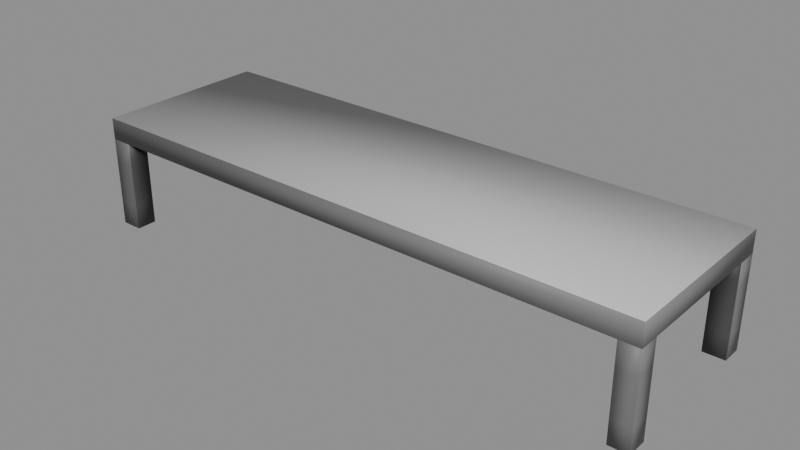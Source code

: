 # Source: furnishings-chairs-basicconcretebench.blend  (saved by Blender 5.2.44; exported with 4.5.12 LTS)
import bpy
from mathutils import Matrix  # noqa: F401  (used for matrix-valued properties, if any)

bpy.ops.wm.read_factory_settings(use_empty=True)
scene = bpy.context.scene
scene.name = 'furnishings-chairs-basicconcretebench'

# ---- collections
col_basicconcretebench = bpy.data.collections.new('BasicConcreteBench'); scene.collection.children.link(col_basicconcretebench)

# ---- materials (node trees are filled in below, after node groups)
mat_mat_standard_004 = bpy.data.materials.new('Mat_Standard.004')
mat_mat_standard_004.use_backface_culling_lightprobe_volume = False
mat_mat_standard_004.use_transparent_shadow = False
mat_mat_standard_004.diffuse_color = (1.0, 0.0, 0.0, 1.0)
mat_mat_standard_004.roughness = 0.5528

# ---- material node trees
mat_mat_standard_004.use_nodes = True; mat_mat_standard_004.node_tree.nodes.clear()
_N = mat_mat_standard_004.node_tree.nodes; _L = mat_mat_standard_004.node_tree.links
n0 = _N.new('ShaderNodeBsdfPrincipled'); n0.name = 'Principled BSDF'; n0.location = (10, 300)
n0.distribution = 'GGX'
n0.subsurface_method = 'BURLEY'
n0.inputs[2].default_value = 0.5528
n0.inputs[3].default_value = 1.45
n0.inputs[27].default_value = (0.0, 0.0, 0.0, 1.0)
n1 = _N.new('ShaderNodeOutputMaterial'); n1.name = 'Material Output'; n1.location = (300, 300)
n2 = _N.new('ShaderNodeNormalMap'); n2.name = 'Normal Map'; n2.location = (-300, -300)
n2.label = 'Normal/Map'
n3 = _N.new('ShaderNodeVertexColor'); n3.name = 'Vertex Color'; n3.location = (-380, 263)
n3.layer_name = 'colorSet1'
_L.new(n0.outputs[0], n1.inputs[0])
_L.new(n2.outputs[0], n0.inputs[5])
_L.new(n3.outputs[0], n0.inputs[0])
n1.is_active_output = True

# ---- meshes
me_mesh_001 = bpy.data.meshes.new('Mesh.001')
me_mesh_001.from_pydata([(1.263, 0.3885, 2.98e-08), (1.168, 0.3885, 2.98e-08), (1.263, 0.3885, 0.3984), (1.168, 0.3885, 0.3984), (1.263, 0.2984, 0.3984), (1.168, 0.2984, 0.3984), (1.263, 0.2984, 2.98e-08), (1.168, 0.2984, 2.98e-08), (1.263, 0.3885, 0.1045), (1.168, 0.3885, 0.1045), (1.263, 0.2984, 0.1045), (1.168, 0.2984, 0.1045), (1.263, 0.2984, 0.2951), (1.168, 0.2984, 0.2951), (1.263, 0.3885, 0.2951), (1.168, 0.3885, 0.2951), (-1.263, -0.3885, 0.0), (-1.168, -0.3885, 0.0), (-1.263, -0.3885, 0.3984), (-1.168, -0.3885, 0.3984), (-1.263, -0.2988, 0.3984), (-1.168, -0.2988, 0.3984), (-1.263, -0.2988, 0.0), (-1.168, -0.2988, 0.0), (-1.263, -0.3885, 0.1045), (-1.168, -0.3885, 0.1045), (-1.263, -0.2988, 0.1045), (-1.168, -0.2988, 0.1045), (-1.263, -0.2988, 0.2951), (-1.168, -0.2988, 0.2951), (-1.263, -0.3885, 0.2951), (-1.168, -0.3885, 0.2951), (-1.263, 0.3885, 2.98e-08), (-1.263, 0.2991, 2.98e-08), (-1.263, 0.3885, 0.3984), (-1.263, 0.2991, 0.3984), (-1.178, 0.3885, 0.3984), (-1.178, 0.2991, 0.3984), (-1.178, 0.3885, 2.98e-08), (-1.178, 0.2991, 2.98e-08), (-1.263, 0.3885, 0.1045), (-1.263, 0.2991, 0.1045), (-1.178, 0.3885, 0.1045), (-1.178, 0.2991, 0.1045), (-1.178, 0.3885, 0.2951), (-1.178, 0.2991, 0.2951), (-1.263, 0.3885, 0.2951), (-1.263, 0.2991, 0.2951), (1.263, -0.3885, 0.0), (1.263, -0.2987, 0.0), (1.263, -0.3885, 0.3984), (1.263, -0.2987, 0.3984), (1.178, -0.3885, 0.3984), (1.178, -0.2987, 0.3984), (1.178, -0.3885, 0.0), (1.178, -0.2987, 0.0), (1.263, -0.3885, 0.1045), (1.263, -0.2987, 0.1045), (1.178, -0.3885, 0.1045), (1.178, -0.2987, 0.1045), (1.178, -0.3885, 0.2951), (1.178, -0.2987, 0.2951), (1.263, -0.3885, 0.2951), (1.263, -0.2987, 0.2951), (-1.263, -0.3885, 0.3984), (1.263, -0.3885, 0.3984), (-1.263, -0.3885, 0.4945), (1.263, -0.3885, 0.4945), (-1.263, 0.3885, 0.4945), (1.263, 0.3885, 0.4945), (-1.263, 0.3885, 0.3984), (1.263, 0.3885, 0.3984)], [], [(0, 1, 9, 8), (2, 3, 5, 4), (4, 5, 13, 12), (6, 7, 1, 0), (1, 7, 11, 9), (6, 0, 8, 10), (8, 9, 15, 14), (10, 11, 7, 6), (9, 11, 13, 15), (10, 8, 14, 12), (12, 13, 11, 10), (14, 15, 3, 2), (15, 13, 5, 3), (12, 14, 2, 4), (16, 17, 25, 24), (18, 19, 21, 20), (20, 21, 29, 28), (22, 23, 17, 16), (17, 23, 27, 25), (22, 16, 24, 26), (24, 25, 31, 30), (26, 27, 23, 22), (25, 27, 29, 31), (26, 24, 30, 28), (28, 29, 27, 26), (30, 31, 19, 18), (31, 29, 21, 19), (28, 30, 18, 20), (32, 33, 41, 40), (34, 35, 37, 36), (36, 37, 45, 44), (38, 39, 33, 32), (33, 39, 43, 41), (38, 32, 40, 42), (40, 41, 47, 46), (42, 43, 39, 38), (41, 43, 45, 47), (42, 40, 46, 44), (44, 45, 43, 42), (46, 47, 35, 34), (47, 45, 37, 35), (44, 46, 34, 36), (48, 49, 57, 56), (50, 51, 53, 52), (52, 53, 61, 60), (54, 55, 49, 48), (49, 55, 59, 57), (54, 48, 56, 58), (56, 57, 63, 62), (58, 59, 55, 54), (57, 59, 61, 63), (58, 56, 62, 60), (60, 61, 59, 58), (62, 63, 51, 50), (63, 61, 53, 51), (60, 62, 50, 52), (64, 65, 67, 66), (66, 67, 69, 68), (68, 69, 71, 70), (70, 71, 65, 64), (65, 71, 69, 67), (70, 64, 66, 68)])
me_mesh_001.polygons.foreach_set('use_smooth', [True] * 62)
_uv = me_mesh_001.uv_layers.new(name='map1')
_uv.uv.foreach_set('vector', [0.7237, 0.4047, 0.6915, 0.4047, 0.6915, 0.3692, 0.7237, 0.3692, 0.4701, 0.8628, 0.4701, 0.895, 0.4396, 0.895, 0.4396, 0.8628, 0.7298, 0.1372, 0.6976, 0.1372, 0.6976, 0.1021, 0.7298, 0.1021, 0.5427, 0.8628, 0.5427, 0.895, 0.5121, 0.895, 0.5121, 0.8628, 0.736, 0.001995, 0.7666, 0.001995, 0.7666, 0.03746, 0.736, 0.03746, 0.7726, 0.001995, 0.8032, 0.001995, 0.8032, 0.03746, 0.7726, 0.03746, 0.7237, 0.3692, 0.6915, 0.3692, 0.6915, 0.3045, 0.7237, 0.3045, 0.7298, 0.03746, 0.6976, 0.03746, 0.6976, 0.001995, 0.7298, 0.001995, 0.736, 0.03746, 0.7666, 0.03746, 0.7666, 0.1021, 0.736, 0.1021, 0.7726, 0.03746, 0.8032, 0.03746, 0.8032, 0.1021, 0.7726, 0.1021, 0.7298, 0.1021, 0.6976, 0.1021, 0.6976, 0.03746, 0.7298, 0.03746, 0.7237, 0.3045, 0.6915, 0.3045, 0.6915, 0.2694, 0.7237, 0.2694, 0.736, 0.1021, 0.7666, 0.1021, 0.7666, 0.1372, 0.736, 0.1372, 0.7726, 0.1021, 0.8032, 0.1021, 0.8032, 0.1372, 0.7726, 0.1372, 0.8092, 0.001995, 0.8415, 0.001995, 0.8415, 0.03746, 0.8092, 0.03746, 0.5484, 0.895, 0.5484, 0.8628, 0.5789, 0.8628, 0.5789, 0.895, 0.6535, 0.2694, 0.6858, 0.2694, 0.6858, 0.3045, 0.6535, 0.3045, 0.4759, 0.895, 0.4759, 0.8628, 0.5063, 0.8628, 0.5063, 0.895, 0.8477, 0.001995, 0.8781, 0.001995, 0.8781, 0.03746, 0.8477, 0.03746, 0.8843, 0.001995, 0.9147, 0.001995, 0.9147, 0.03746, 0.8843, 0.03746, 0.8092, 0.03746, 0.8415, 0.03746, 0.8415, 0.1021, 0.8092, 0.1021, 0.6535, 0.3692, 0.6858, 0.3692, 0.6858, 0.4047, 0.6535, 0.4047, 0.8477, 0.03746, 0.8781, 0.03746, 0.8781, 0.1021, 0.8477, 0.1021, 0.8843, 0.03746, 0.9147, 0.03746, 0.9147, 0.1021, 0.8843, 0.1021, 0.6535, 0.3045, 0.6858, 0.3045, 0.6858, 0.3692, 0.6535, 0.3692, 0.8092, 0.1021, 0.8415, 0.1021, 0.8415, 0.1372, 0.8092, 0.1372, 0.8477, 0.1021, 0.8781, 0.1021, 0.8781, 0.1372, 0.8477, 0.1372, 0.8843, 0.1021, 0.9147, 0.1021, 0.9147, 0.1372, 0.8843, 0.1372, 0.9069, 0.141, 0.9373, 0.141, 0.9373, 0.1764, 0.9069, 0.1764, 0.3018, 0.8931, 0.3018, 0.8628, 0.3305, 0.8628, 0.3305, 0.8931, 0.9012, 0.2762, 0.8708, 0.2762, 0.8708, 0.2411, 0.9012, 0.2411, 0.3649, 0.8628, 0.3649, 0.8931, 0.3362, 0.8931, 0.3362, 0.8628, 0.8364, 0.141, 0.8651, 0.141, 0.8651, 0.1764, 0.8364, 0.1764, 0.6478, 0.4047, 0.6191, 0.4047, 0.6191, 0.3692, 0.6478, 0.3692, 0.9069, 0.1764, 0.9373, 0.1764, 0.9373, 0.2411, 0.9069, 0.2411, 0.9012, 0.1764, 0.8708, 0.1764, 0.8708, 0.141, 0.9012, 0.141, 0.8364, 0.1764, 0.8651, 0.1764, 0.8651, 0.2411, 0.8364, 0.2411, 0.6478, 0.3692, 0.6191, 0.3692, 0.6191, 0.3045, 0.6478, 0.3045, 0.9012, 0.2411, 0.8708, 0.2411, 0.8708, 0.1764, 0.9012, 0.1764, 0.9069, 0.2411, 0.9373, 0.2411, 0.9373, 0.2762, 0.9069, 0.2762, 0.8364, 0.2411, 0.8651, 0.2411, 0.8651, 0.2762, 0.8364, 0.2762, 0.6478, 0.3045, 0.6191, 0.3045, 0.6191, 0.2694, 0.6478, 0.2694, 0.8002, 0.141, 0.8306, 0.141, 0.8306, 0.1764, 0.8002, 0.1764, 0.4338, 0.8628, 0.4338, 0.8932, 0.4051, 0.8932, 0.4051, 0.8628, 0.7944, 0.2762, 0.7639, 0.2762, 0.7639, 0.2411, 0.7944, 0.2411, 0.3707, 0.8932, 0.3707, 0.8628, 0.3994, 0.8628, 0.3994, 0.8932, 0.6133, 0.998, 0.5846, 0.998, 0.5846, 0.9625, 0.6133, 0.9625, 0.7295, 0.141, 0.7582, 0.141, 0.7582, 0.1764, 0.7295, 0.1764, 0.8002, 0.1764, 0.8306, 0.1764, 0.8306, 0.2411, 0.8002, 0.2411, 0.7944, 0.1764, 0.7639, 0.1764, 0.7639, 0.141, 0.7944, 0.141, 0.6133, 0.9625, 0.5846, 0.9625, 0.5846, 0.8979, 0.6133, 0.8979, 0.7295, 0.1764, 0.7582, 0.1764, 0.7582, 0.2411, 0.7295, 0.2411, 0.7944, 0.2411, 0.7639, 0.2411, 0.7639, 0.1764, 0.7944, 0.1764, 0.8002, 0.2411, 0.8306, 0.2411, 0.8306, 0.2762, 0.8002, 0.2762, 0.6133, 0.8979, 0.5846, 0.8979, 0.5846, 0.8628, 0.6133, 0.8628, 0.7295, 0.2411, 0.7582, 0.2411, 0.7582, 0.2762, 0.7295, 0.2762, 0.001871, 0.859, 0.001871, 0.001995, 0.03448, 0.001995, 0.03448, 0.859, 0.04049, 0.859, 0.04049, 0.001996, 0.3042, 0.001996, 0.3042, 0.859, 0.5823, 0.859, 0.5823, 0.001993, 0.6149, 0.001993, 0.6149, 0.859, 0.3114, 0.859, 0.3114, 0.001995, 0.5751, 0.001995, 0.5751, 0.859, 0.6207, 0.2657, 0.6207, 0.001995, 0.6533, 0.001995, 0.6533, 0.2657, 0.6592, 0.2657, 0.6592, 0.001995, 0.6918, 0.001995, 0.6918, 0.2657])
_ca = me_mesh_001.color_attributes.new('colorSet1', 'BYTE_COLOR', 'CORNER')
_ca.data.foreach_set('color', [0.07227, 0.07227, 0.07227, 1.0, 0.07227, 0.07227, 0.07227, 1.0, 0.07421, 0.07421, 0.07421, 1.0, 0.08022, 0.08022, 0.08022, 1.0, 0.0, 0.0, 0.0, 1.0, 0.0, 0.0, 0.0, 1.0, 0.0, 0.0, 0.0, 1.0, 0.0, 0.0, 0.0, 1.0, 0.01938, 0.01938, 0.01938, 1.0, 0.001821, 0.001821, 0.001821, 1.0, 0.02217, 0.02217, 0.02217, 1.0, 0.06125, 0.06125, 0.06125, 1.0, 0.0, 0.0, 0.0, 1.0, 0.0, 0.0, 0.0, 1.0, 0.0, 0.0, 0.0, 1.0, 0.0, 0.0, 0.0, 1.0, 0.02315, 0.02315, 0.02315, 1.0, 0.016, 0.016, 0.016, 1.0, 0.01521, 0.01521, 0.01521, 1.0, 0.02029, 0.02029, 0.02029, 1.0, 0.162, 0.162, 0.162, 1.0, 0.1559, 0.1559, 0.1559, 1.0, 0.1714, 0.1714, 0.1714, 1.0, 0.1651, 0.1651, 0.1651, 1.0, 0.08022, 0.08022, 0.08022, 1.0, 0.07421, 0.07421, 0.07421, 1.0, 0.08228, 0.08228, 0.08228, 1.0, 0.0865, 0.0865, 0.0865, 1.0, 0.07036, 0.07036, 0.07036, 1.0, 0.04971, 0.04971, 0.04971, 1.0, 0.05613, 0.05613, 0.05613, 1.0, 0.06848, 0.06848, 0.06848, 1.0, 0.02029, 0.02029, 0.02029, 1.0, 0.01521, 0.01521, 0.01521, 1.0, 0.004777, 0.004777, 0.004777, 1.0, 0.016, 0.016, 0.016, 1.0, 0.1651, 0.1651, 0.1651, 1.0, 0.1714, 0.1714, 0.1714, 1.0, 0.1779, 0.1779, 0.1779, 1.0, 0.1812, 0.1812, 0.1812, 1.0, 0.06125, 0.06125, 0.06125, 1.0, 0.02217, 0.02217, 0.02217, 1.0, 0.04971, 0.04971, 0.04971, 1.0, 0.07036, 0.07036, 0.07036, 1.0, 0.0865, 0.0865, 0.0865, 1.0, 0.08228, 0.08228, 0.08228, 1.0, 0.08228, 0.08228, 0.08228, 1.0, 0.09306, 0.09306, 0.09306, 1.0, 0.016, 0.016, 0.016, 1.0, 0.004777, 0.004777, 0.004777, 1.0, 0.0009106, 0.0009106, 0.0009106, 1.0, 0.007499, 0.007499, 0.007499, 1.0, 0.1812, 0.1812, 0.1812, 1.0, 0.1779, 0.1779, 0.1779, 1.0, 0.1878, 0.1878, 0.1878, 1.0, 0.1845, 0.1845, 0.1845, 1.0, 0.1046, 0.1046, 0.1046, 1.0, 0.1046, 0.1046, 0.1046, 1.0, 0.107, 0.107, 0.107, 1.0, 0.1046, 0.1046, 0.1046, 1.0, 0.0, 0.0, 0.0, 1.0, 0.0, 0.0, 0.0, 1.0, 0.0, 0.0, 0.0, 1.0, 0.0, 0.0, 0.0, 1.0, 0.0009106, 0.0009106, 0.0009106, 1.0, 0.0003035, 0.0003035, 0.0003035, 1.0, 0.002125, 0.002125, 0.002125, 1.0, 0.009721, 0.009721, 0.009721, 1.0, 0.0, 0.0, 0.0, 1.0, 0.0, 0.0, 0.0, 1.0, 0.0, 0.0, 0.0, 1.0, 0.0, 0.0, 0.0, 1.0, 0.0648, 0.0648, 0.0648, 1.0, 0.05286, 0.05286, 0.05286, 1.0, 0.04519, 0.04519, 0.04519, 1.0, 0.06125, 0.06125, 0.06125, 1.0, 0.02843, 0.02843, 0.02843, 1.0, 0.02956, 0.02956, 0.02956, 1.0, 0.03071, 0.03071, 0.03071, 1.0, 0.03071, 0.03071, 0.03071, 1.0, 0.1046, 0.1046, 0.1046, 1.0, 0.107, 0.107, 0.107, 1.0, 0.117, 0.117, 0.117, 1.0, 0.1144, 0.1144, 0.1144, 1.0, 0.01096, 0.01096, 0.01096, 1.0, 0.006995, 0.006995, 0.006995, 1.0, 0.006512, 0.006512, 0.006512, 1.0, 0.01161, 0.01161, 0.01161, 1.0, 0.06125, 0.06125, 0.06125, 1.0, 0.04519, 0.04519, 0.04519, 1.0, 0.02217, 0.02217, 0.02217, 1.0, 0.06125, 0.06125, 0.06125, 1.0, 0.03071, 0.03071, 0.03071, 1.0, 0.03071, 0.03071, 0.03071, 1.0, 0.03434, 0.03434, 0.03434, 1.0, 0.0356, 0.0356, 0.0356, 1.0, 0.009721, 0.009721, 0.009721, 1.0, 0.002125, 0.002125, 0.002125, 1.0, 0.006995, 0.006995, 0.006995, 1.0, 0.01096, 0.01096, 0.01096, 1.0, 0.1144, 0.1144, 0.1144, 1.0, 0.117, 0.117, 0.117, 1.0, 0.1329, 0.1329, 0.1329, 1.0, 0.1248, 0.1248, 0.1248, 1.0, 0.06125, 0.06125, 0.06125, 1.0, 0.02217, 0.02217, 0.02217, 1.0, 0.001518, 0.001518, 0.001518, 1.0, 0.0356, 0.0356, 0.0356, 1.0, 0.0356, 0.0356, 0.0356, 1.0, 0.03434, 0.03434, 0.03434, 1.0, 0.03955, 0.03955, 0.03955, 1.0, 0.03955, 0.03955, 0.03955, 1.0, 0.02732, 0.02732, 0.02732, 1.0, 0.03071, 0.03071, 0.03071, 1.0, 0.03071, 0.03071, 0.03071, 1.0, 0.02843, 0.02843, 0.02843, 1.0, 0.0, 0.0, 0.0, 1.0, 0.0, 0.0, 0.0, 1.0, 0.0, 0.0, 0.0, 1.0, 0.0, 0.0, 0.0, 1.0, 0.006512, 0.006512, 0.006512, 1.0, 0.001821, 0.001821, 0.001821, 1.0, 0.008568, 0.008568, 0.008568, 1.0, 0.0331, 0.0331, 0.0331, 1.0, 0.0, 0.0, 0.0, 1.0, 0.0, 0.0, 0.0, 1.0, 0.0, 0.0, 0.0, 1.0, 0.0, 0.0, 0.0, 1.0, 0.02732, 0.02732, 0.02732, 1.0, 0.02315, 0.02315, 0.02315, 1.0, 0.01938, 0.01938, 0.01938, 1.0, 0.02732, 0.02732, 0.02732, 1.0, 0.04817, 0.04817, 0.04817, 1.0, 0.04971, 0.04971, 0.04971, 1.0, 0.04971, 0.04971, 0.04971, 1.0, 0.05127, 0.05127, 0.05127, 1.0, 0.02843, 0.02843, 0.02843, 1.0, 0.03071, 0.03071, 0.03071, 1.0, 0.03434, 0.03434, 0.03434, 1.0, 0.0356, 0.0356, 0.0356, 1.0, 0.04519, 0.04519, 0.04519, 1.0, 0.03434, 0.03434, 0.03434, 1.0, 0.03955, 0.03955, 0.03955, 1.0, 0.04817, 0.04817, 0.04817, 1.0, 0.02732, 0.02732, 0.02732, 1.0, 0.01938, 0.01938, 0.01938, 1.0, 0.003035, 0.003035, 0.003035, 1.0, 0.01764, 0.01764, 0.01764, 1.0, 0.05127, 0.05127, 0.05127, 1.0, 0.04971, 0.04971, 0.04971, 1.0, 0.05448, 0.05448, 0.05448, 1.0, 0.05613, 0.05613, 0.05613, 1.0, 0.0331, 0.0331, 0.0331, 1.0, 0.008568, 0.008568, 0.008568, 1.0, 0.03434, 0.03434, 0.03434, 1.0, 0.04519, 0.04519, 0.04519, 1.0, 0.0356, 0.0356, 0.0356, 1.0, 0.03434, 0.03434, 0.03434, 1.0, 0.0319, 0.0319, 0.0319, 1.0, 0.0356, 0.0356, 0.0356, 1.0, 0.01764, 0.01764, 0.01764, 1.0, 0.003035, 0.003035, 0.003035, 1.0, 0.001821, 0.001821, 0.001821, 1.0, 0.005605, 0.005605, 0.005605, 1.0, 0.05613, 0.05613, 0.05613, 1.0, 0.05448, 0.05448, 0.05448, 1.0, 0.05781, 0.05781, 0.05781, 1.0, 0.05951, 0.05951, 0.05951, 1.0, 0.1651, 0.1651, 0.1651, 1.0, 0.1779, 0.1779, 0.1779, 1.0, 0.1714, 0.1714, 0.1714, 1.0, 0.1812, 0.1812, 0.1812, 1.0, 0.0, 0.0, 0.0, 1.0, 0.0, 0.0, 0.0, 1.0, 0.0, 0.0, 0.0, 1.0, 0.0, 0.0, 0.0, 1.0, 0.009134, 0.009134, 0.009134, 1.0, 0.0006071, 0.0006071, 0.0006071, 1.0, 0.008568, 0.008568, 0.008568, 1.0, 0.02956, 0.02956, 0.02956, 1.0, 0.0, 0.0, 0.0, 1.0, 0.0, 0.0, 0.0, 1.0, 0.0, 0.0, 0.0, 1.0, 0.0, 0.0, 0.0, 1.0, 0.03689, 0.03689, 0.03689, 1.0, 0.02519, 0.02519, 0.02519, 1.0, 0.02624, 0.02624, 0.02624, 1.0, 0.0356, 0.0356, 0.0356, 1.0, 0.15, 0.15, 0.15, 1.0, 0.15, 0.15, 0.15, 1.0, 0.159, 0.159, 0.159, 1.0, 0.1559, 0.1559, 0.1559, 1.0, 0.1812, 0.1812, 0.1812, 1.0, 0.1714, 0.1714, 0.1714, 1.0, 0.1912, 0.1912, 0.1912, 1.0, 0.1878, 0.1878, 0.1878, 1.0, 0.02843, 0.02843, 0.02843, 1.0, 0.0185, 0.0185, 0.0185, 1.0, 0.0185, 0.0185, 0.0185, 1.0, 0.02624, 0.02624, 0.02624, 1.0, 0.0356, 0.0356, 0.0356, 1.0, 0.02624, 0.02624, 0.02624, 1.0, 0.01298, 0.01298, 0.01298, 1.0, 0.03434, 0.03434, 0.03434, 1.0, 0.1559, 0.1559, 0.1559, 1.0, 0.159, 0.159, 0.159, 1.0, 0.1746, 0.1746, 0.1746, 1.0, 0.1746, 0.1746, 0.1746, 1.0, 0.02956, 0.02956, 0.02956, 1.0, 0.008568, 0.008568, 0.008568, 1.0, 0.0185, 0.0185, 0.0185, 1.0, 0.02843, 0.02843, 0.02843, 1.0, 0.1878, 0.1878, 0.1878, 1.0, 0.1912, 0.1912, 0.1912, 1.0, 0.2016, 0.2016, 0.2016, 1.0, 0.2016, 0.2016, 0.2016, 1.0, 0.03434, 0.03434, 0.03434, 1.0, 0.01298, 0.01298, 0.01298, 1.0, 0.0009106, 0.0009106, 0.0009106, 1.0, 0.02315, 0.02315, 0.02315, 1.0, 0.1746, 0.1746, 0.1746, 1.0, 0.1746, 0.1746, 0.1746, 1.0, 0.1812, 0.1812, 0.1812, 1.0, 0.1812, 0.1812, 0.1812, 1.0, 0.1301, 0.1301, 0.1301, 1.0, 0.1845, 0.1845, 0.1845, 1.0, 0.1845, 0.1845, 0.1845, 1.0, 0.1301, 0.1301, 0.1301, 1.0, 0.3813, 0.3813, 0.3813, 1.0, 0.5583, 0.5583, 0.5583, 1.0, 0.5271, 0.5271, 0.5271, 1.0, 0.3515, 0.3515, 0.3515, 1.0, 0.05613, 0.05613, 0.05613, 1.0, 0.0999, 0.0999, 0.0999, 1.0, 0.08866, 0.08866, 0.08866, 1.0, 0.05951, 0.05951, 0.05951, 1.0, 0.0, 0.0, 0.0, 1.0, 0.0, 0.0, 0.0, 1.0, 0.0, 0.0, 0.0, 1.0, 0.0, 0.0, 0.0, 1.0, 0.1946, 0.1946, 0.1946, 1.0, 0.1812, 0.1812, 0.1812, 1.0, 0.1845, 0.1845, 0.1845, 1.0, 0.2051, 0.2051, 0.2051, 1.0, 0.04092, 0.04092, 0.04092, 1.0, 0.0331, 0.0331, 0.0331, 1.0, 0.0382, 0.0382, 0.0382, 1.0, 0.0356, 0.0356, 0.0356, 1.0])
me_mesh_001.materials.append(mat_mat_standard_004)
me_mesh_001.use_remesh_fix_poles = True
me_mesh_001.use_remesh_preserve_attributes = False
me_mesh_001.use_mirror_vertex_groups = False
me_mesh_001.update()

# ---- objects
ob_basicconcretebench_001 = bpy.data.objects.new('BasicConcreteBench.001', me_mesh_001)

# ---- transforms, parenting, visibility, modifiers, constraints
ob_basicconcretebench_001.location = (1.263, 0.0, 0.0)
ob_basicconcretebench_001.color = (0.8, 0.8, 0.8, 1.0)
ob_basicconcretebench_001.lineart.crease_threshold = 0.0

# ---- collection membership
col_basicconcretebench.objects.link(ob_basicconcretebench_001)

# ---- scene / render settings (as saved in the file)
scene.frame_start = 1; scene.frame_end = 250; scene.frame_set(1)
scene.render.engine = 'BLENDER_EEVEE_NEXT'
scene.render.image_settings.exr_codec = 'NONE'
scene.render.use_bake_clear = False
scene.render.bake_margin = 0
scene.render.bake_bias = 0.0
scene.render.bake_samples = 0
scene.render.simplify_subdivision_render = 0
scene.render.simplify_child_particles_render = 0.0
scene.render.compositor_device = 'GPU'
scene.eevee.use_volume_custom_range = False
scene.eevee.gtao_distance = 0.0
scene.eevee.use_fast_gi = False
scene.eevee.fast_gi_thickness_near = 0.1
scene.eevee.fast_gi_thickness_far = 0.0
scene.eevee.ray_tracing_options.screen_trace_thickness = 0.1
bpy.context.view_layer.update()

# ---- added for rendering (the .blend has no active camera and no usable light): camera, sun + grey world if the file has none
cam_auto = bpy.data.cameras.new('AutoCamera')
cam_auto.lens = 50.0
cam_auto.sensor_width = 36.0
cam_auto.clip_end = 1000.0
ob_auto_camera = bpy.data.objects.new('AutoCamera', cam_auto)
scene.collection.objects.link(ob_auto_camera)
ob_auto_camera.location = (3.74944, -2.98433, 2.23682)
ob_auto_camera.rotation_euler = (1.09748, -7.21219e-08, 0.694738)
scene.camera = ob_auto_camera
light_auto_sun = bpy.data.lights.new('AutoSun', 'SUN')
light_auto_sun.energy = 3.0
light_auto_sun.angle = 0.0523599
ob_auto_sun = bpy.data.objects.new('AutoSun', light_auto_sun)
scene.collection.objects.link(ob_auto_sun)
ob_auto_sun.rotation_euler = (0.872665, 0.174533, 0.523599)
if scene.world is None:
    world_auto = bpy.data.worlds.new('AutoWorld')
    world_auto.color = (0.3, 0.3, 0.3)
    scene.world = world_auto
bpy.context.view_layer.update()
